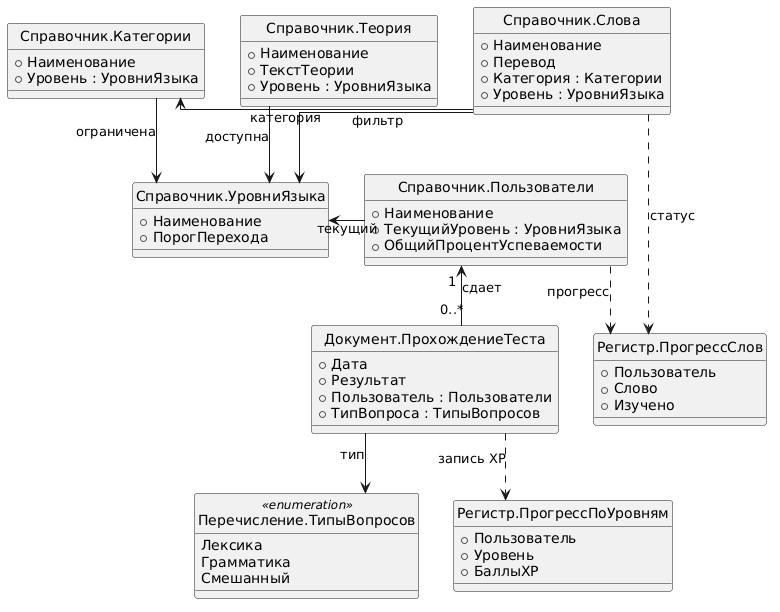

The diagram above was rendered by PlantUML. Its source (embedded in the PNG):
@startuml
' Убираем кружочки и тени для чистоты
hide circle
skinparam shadowing false
skinparam monochrome true
skinparam linetype ortho

' --- ВЕРХНИЙ РЯД: Справочники контента ---
class "Справочник.Теория" as Theory {
    +Наименование
    +ТекстТеории
    +Уровень : УровниЯзыка
}

class "Справочник.Категории" as Cats {
    +Наименование
    +Уровень : УровниЯзыка
}

class "Справочник.Слова" as Words {
    +Наименование
    +Перевод
    +Категория : Категории
    +Уровень : УровниЯзыка
}

' --- СРЕДНИЙ РЯД: Уровни и Пользователи ---
class "Справочник.УровниЯзыка" as Levels {
    +Наименование
    +ПорогПерехода
}

class "Справочник.Пользователи" as User {
    +Наименование
    +ТекущийУровень : УровниЯзыка
    +ОбщийПроцентУспеваемости
}

' --- ЦЕНТРАЛЬНЫЙ ОБЪЕКТ: Документ ---
class "Документ.ПрохождениеТеста" as Test {
    +Дата
    +Результат
    +Пользователь : Пользователи
    +ТипВопроса : ТипыВопросов
}

' --- НИЖНИЙ РЯД: Перечисления и Регистры ---
enum "Перечисление.ТипыВопросов" as EnumTypes <<enumeration>> {
    Лексика
    Грамматика
    Смешанный
}

class "Регистр.ПрогрессСлов" as RegWords {
    +Пользователь
    +Слово
    +Изучено
}

class "Регистр.ПрогрессПоУровням" as RegLevels {
    +Пользователь
    +Уровень
    +БаллыXP
}

' --- ЖЕСТКОЕ РАСПОЛОЖЕНИЕ СТРЕЛОК (Чтобы не было каши) ---

' Справочники ссылаются на уровни (вниз)
Theory -down-> Levels : доступна
Cats -down-> Levels : ограничена
Words -down-> Levels : фильтр
Words -left-> Cats : категория

' Пользователь и уровни
User -left-> Levels : текущий

' Документ в центре
User "1" <-- "0..*" Test : сдает
Test -down-> EnumTypes : тип

' Регистры в самом низу
Test ..> RegLevels : запись XP
Words ..> RegWords : статус
User ..> RegWords : прогресс
@enduml